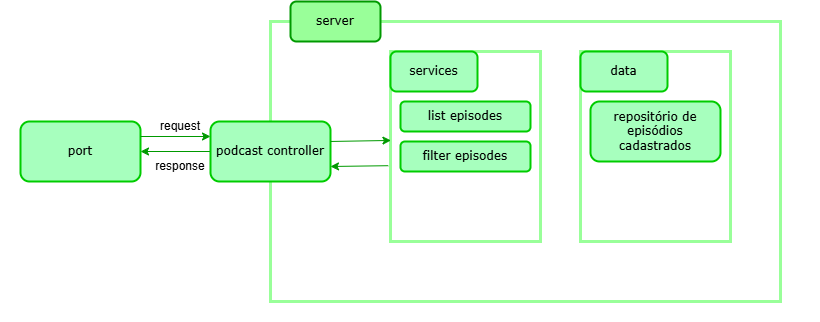

The diagram above was exported from draw.io. Its source (the exported page's mxGraphModel, read from the mxfile embedded in the PNG):
<mxGraphModel dx="1541" dy="774" grid="1" gridSize="10" guides="1" tooltips="1" connect="1" arrows="1" fold="1" page="1" pageScale="1" pageWidth="827" pageHeight="1169" math="0" shadow="0">
  <root>
    <mxCell id="0" />
    <mxCell id="1" parent="0" />
    <mxCell id="dFrT06kG6jpt0uqLeE1o-3" value="" style="rounded=0;whiteSpace=wrap;html=1;fillColor=light-dark(#FFFFFF,#FFFFFF);strokeColor=none;" vertex="1" parent="1">
      <mxGeometry x="-20" y="320" width="820" height="320" as="geometry" />
    </mxCell>
    <mxCell id="dFrT06kG6jpt0uqLeE1o-1" value="&lt;span&gt;&lt;font face=&quot;Verdana&quot; style=&quot;color: light-dark(rgb(0, 0, 0), rgb(0, 0, 0));&quot;&gt;port&lt;/font&gt;&lt;/span&gt;" style="rounded=1;whiteSpace=wrap;html=1;fillColor=light-dark(#000000,#A7FFBE);strokeColor=light-dark(#000000,#00CC00);fontColor=#333333;strokeWidth=2;" vertex="1" parent="1">
      <mxGeometry y="440" width="120" height="60" as="geometry" />
    </mxCell>
    <mxCell id="dFrT06kG6jpt0uqLeE1o-6" value="" style="endArrow=classic;html=1;rounded=0;strokeColor=light-dark(#000000,#009900);entryX=0;entryY=0.25;entryDx=0;entryDy=0;exitX=1;exitY=0.25;exitDx=0;exitDy=0;" edge="1" parent="1" source="dFrT06kG6jpt0uqLeE1o-1" target="dFrT06kG6jpt0uqLeE1o-4">
      <mxGeometry width="50" height="50" relative="1" as="geometry">
        <mxPoint x="260" y="550" as="sourcePoint" />
        <mxPoint x="310" y="500" as="targetPoint" />
      </mxGeometry>
    </mxCell>
    <mxCell id="dFrT06kG6jpt0uqLeE1o-5" value="" style="edgeStyle=orthogonalEdgeStyle;rounded=0;orthogonalLoop=1;jettySize=auto;html=1;exitX=0;exitY=0.5;exitDx=0;exitDy=0;entryX=1;entryY=0.5;entryDx=0;entryDy=0;strokeColor=light-dark(#000000,#009900);" edge="1" parent="1" source="dFrT06kG6jpt0uqLeE1o-4" target="dFrT06kG6jpt0uqLeE1o-1">
      <mxGeometry relative="1" as="geometry">
        <mxPoint x="160" y="550" as="targetPoint" />
      </mxGeometry>
    </mxCell>
    <mxCell id="dFrT06kG6jpt0uqLeE1o-9" value="&lt;font style=&quot;color: light-dark(rgb(0, 0, 0), rgb(0, 0, 0));&quot;&gt;request&lt;/font&gt;" style="text;html=1;align=center;verticalAlign=middle;whiteSpace=wrap;rounded=0;" vertex="1" parent="1">
      <mxGeometry x="130" y="430" width="60" height="30" as="geometry" />
    </mxCell>
    <mxCell id="dFrT06kG6jpt0uqLeE1o-10" value="&lt;font style=&quot;color: light-dark(rgb(0, 0, 0), rgb(0, 0, 0));&quot;&gt;response&lt;/font&gt;" style="text;html=1;align=center;verticalAlign=middle;whiteSpace=wrap;rounded=0;" vertex="1" parent="1">
      <mxGeometry x="130" y="470" width="60" height="30" as="geometry" />
    </mxCell>
    <mxCell id="dFrT06kG6jpt0uqLeE1o-11" value="" style="rounded=0;whiteSpace=wrap;html=1;fillColor=none;strokeColor=light-dark(#000000,#99FF99);strokeWidth=3;" vertex="1" parent="1">
      <mxGeometry x="250" y="340" width="510" height="280" as="geometry" />
    </mxCell>
    <mxCell id="dFrT06kG6jpt0uqLeE1o-4" value="&lt;span&gt;&lt;font face=&quot;Verdana&quot; style=&quot;color: light-dark(rgb(0, 0, 0), rgb(0, 0, 0));&quot;&gt;podcast controller&lt;/font&gt;&lt;/span&gt;" style="rounded=1;whiteSpace=wrap;html=1;fillColor=light-dark(#000000,#A7FFBE);strokeColor=light-dark(#000000,#00CC00);fontColor=#333333;strokeWidth=2;" vertex="1" parent="1">
      <mxGeometry x="190" y="440" width="120" height="60" as="geometry" />
    </mxCell>
    <mxCell id="dFrT06kG6jpt0uqLeE1o-12" value="&lt;font face=&quot;Verdana&quot; style=&quot;color: light-dark(rgb(0, 0, 0), rgb(0, 0, 0));&quot;&gt;server&lt;/font&gt;" style="rounded=1;whiteSpace=wrap;html=1;fillColor=light-dark(#FFFFFF,#99FF99);strokeColor=light-dark(#000000,#009900);strokeWidth=2;" vertex="1" parent="1">
      <mxGeometry x="270" y="320" width="90" height="40" as="geometry" />
    </mxCell>
    <mxCell id="dFrT06kG6jpt0uqLeE1o-14" value="" style="rounded=0;whiteSpace=wrap;html=1;fillColor=none;strokeWidth=3;strokeColor=light-dark(#000000,#99FF99);" vertex="1" parent="1">
      <mxGeometry x="370" y="370" width="150" height="190" as="geometry" />
    </mxCell>
    <mxCell id="dFrT06kG6jpt0uqLeE1o-13" value="&lt;span&gt;&lt;font face=&quot;Verdana&quot; style=&quot;color: light-dark(rgb(0, 0, 0), rgb(0, 0, 0));&quot;&gt;services&lt;/font&gt;&lt;/span&gt;" style="rounded=1;whiteSpace=wrap;html=1;fillColor=light-dark(#000000,#A7FFBE);strokeColor=light-dark(#000000,#00CC00);fontColor=#333333;strokeWidth=2;" vertex="1" parent="1">
      <mxGeometry x="370" y="370" width="87" height="40" as="geometry" />
    </mxCell>
    <mxCell id="dFrT06kG6jpt0uqLeE1o-15" value="&lt;span&gt;&lt;font face=&quot;Verdana&quot; style=&quot;color: light-dark(rgb(0, 0, 0), rgb(0, 0, 0));&quot;&gt;list episodes&lt;/font&gt;&lt;/span&gt;" style="rounded=1;whiteSpace=wrap;html=1;fillColor=light-dark(#000000,#A7FFBE);strokeColor=light-dark(#000000,#00CC00);fontColor=#333333;strokeWidth=2;" vertex="1" parent="1">
      <mxGeometry x="380" y="420" width="130" height="30" as="geometry" />
    </mxCell>
    <mxCell id="dFrT06kG6jpt0uqLeE1o-16" value="&lt;span&gt;&lt;font face=&quot;Verdana&quot; style=&quot;color: light-dark(rgb(0, 0, 0), rgb(0, 0, 0));&quot;&gt;filter episodes&lt;/font&gt;&lt;/span&gt;" style="rounded=1;whiteSpace=wrap;html=1;fillColor=light-dark(#000000,#A7FFBE);strokeColor=light-dark(#000000,#00CC00);fontColor=#333333;strokeWidth=2;" vertex="1" parent="1">
      <mxGeometry x="380" y="460" width="130" height="30" as="geometry" />
    </mxCell>
    <mxCell id="dFrT06kG6jpt0uqLeE1o-17" value="" style="endArrow=classic;html=1;rounded=0;exitX=1;exitY=0.333;exitDx=0;exitDy=0;exitPerimeter=0;entryX=0.003;entryY=0.468;entryDx=0;entryDy=0;entryPerimeter=0;strokeColor=light-dark(#000000,#009900);" edge="1" parent="1" source="dFrT06kG6jpt0uqLeE1o-4" target="dFrT06kG6jpt0uqLeE1o-14">
      <mxGeometry width="50" height="50" relative="1" as="geometry">
        <mxPoint x="340" y="560" as="sourcePoint" />
        <mxPoint x="390" y="510" as="targetPoint" />
      </mxGeometry>
    </mxCell>
    <mxCell id="dFrT06kG6jpt0uqLeE1o-18" value="" style="endArrow=classic;html=1;rounded=0;strokeColor=light-dark(#000000,#009900);entryX=1;entryY=0.75;entryDx=0;entryDy=0;exitX=-0.015;exitY=0.601;exitDx=0;exitDy=0;exitPerimeter=0;" edge="1" parent="1" source="dFrT06kG6jpt0uqLeE1o-14" target="dFrT06kG6jpt0uqLeE1o-4">
      <mxGeometry width="50" height="50" relative="1" as="geometry">
        <mxPoint x="340" y="560" as="sourcePoint" />
        <mxPoint x="390" y="510" as="targetPoint" />
      </mxGeometry>
    </mxCell>
    <mxCell id="dFrT06kG6jpt0uqLeE1o-19" value="" style="rounded=0;whiteSpace=wrap;html=1;fillColor=none;strokeWidth=3;strokeColor=light-dark(#000000,#99FF99);" vertex="1" parent="1">
      <mxGeometry x="560" y="370" width="150" height="190" as="geometry" />
    </mxCell>
    <mxCell id="dFrT06kG6jpt0uqLeE1o-20" value="&lt;span&gt;&lt;font face=&quot;Verdana&quot; style=&quot;color: light-dark(rgb(0, 0, 0), rgb(0, 0, 0));&quot;&gt;data&lt;/font&gt;&lt;/span&gt;" style="rounded=1;whiteSpace=wrap;html=1;fillColor=light-dark(#000000,#A7FFBE);strokeColor=light-dark(#000000,#00CC00);fontColor=#333333;strokeWidth=2;" vertex="1" parent="1">
      <mxGeometry x="560" y="370" width="87" height="40" as="geometry" />
    </mxCell>
    <mxCell id="dFrT06kG6jpt0uqLeE1o-21" value="&lt;span&gt;&lt;font face=&quot;Verdana&quot; style=&quot;color: light-dark(rgb(0, 0, 0), rgb(0, 0, 0));&quot;&gt;repositório de episódios cadastrados&lt;/font&gt;&lt;/span&gt;" style="rounded=1;whiteSpace=wrap;html=1;fillColor=light-dark(#000000,#A7FFBE);strokeColor=light-dark(#000000,#00CC00);fontColor=#333333;strokeWidth=2;" vertex="1" parent="1">
      <mxGeometry x="570" y="420" width="130" height="60" as="geometry" />
    </mxCell>
  </root>
</mxGraphModel>